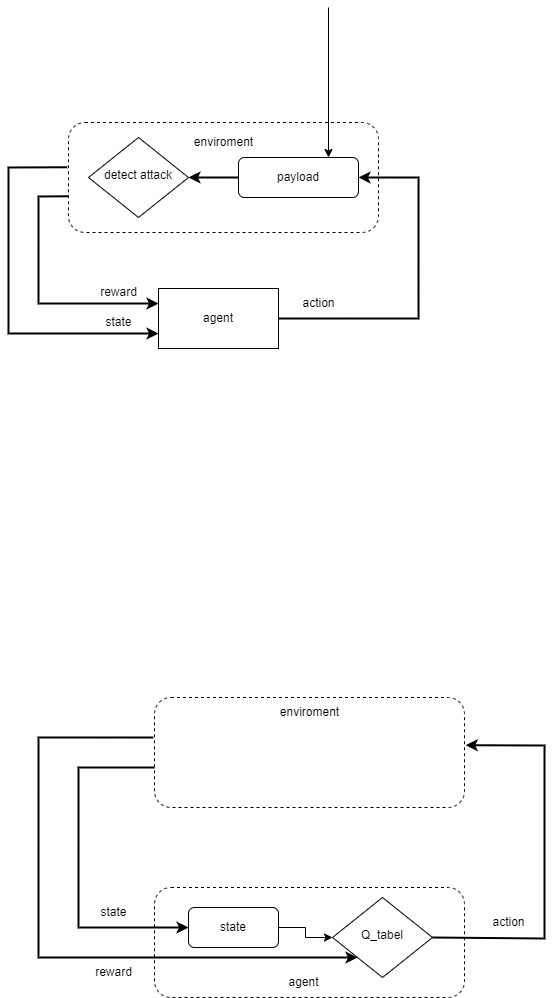

The diagram above was exported from draw.io. Its source (the exported page's mxGraphModel, read from the mxfile embedded in the PNG):
<mxGraphModel dx="823" dy="546" grid="1" gridSize="10" guides="1" tooltips="1" connect="1" arrows="1" fold="1" page="1" pageScale="1" pageWidth="827" pageHeight="1169" background="#FFFFFF" math="0" shadow="0">
  <root>
    <mxCell id="WIyWlLk6GJQsqaUBKTNV-0" />
    <mxCell id="WIyWlLk6GJQsqaUBKTNV-1" parent="WIyWlLk6GJQsqaUBKTNV-0" />
    <mxCell id="BogDpTCqol6c9WhYWFNQ-25" value="" style="rounded=1;whiteSpace=wrap;html=1;gradientColor=none;fillColor=none;dashed=1;horizontal=1;" vertex="1" parent="WIyWlLk6GJQsqaUBKTNV-1">
      <mxGeometry x="236" y="920" width="310" height="110" as="geometry" />
    </mxCell>
    <mxCell id="MlXBEPw6zmTxmzn-9YwR-11" value="" style="group" parent="WIyWlLk6GJQsqaUBKTNV-1" vertex="1" connectable="0">
      <mxGeometry x="90" y="155" width="410" height="226" as="geometry" />
    </mxCell>
    <mxCell id="WIyWlLk6GJQsqaUBKTNV-6" value="detect attack" style="rhombus;whiteSpace=wrap;html=1;shadow=0;fontFamily=Helvetica;fontSize=12;align=center;strokeWidth=1;spacing=6;spacingTop=-4;" parent="MlXBEPw6zmTxmzn-9YwR-11" vertex="1">
      <mxGeometry x="80" y="15" width="100" height="80" as="geometry" />
    </mxCell>
    <mxCell id="MlXBEPw6zmTxmzn-9YwR-0" value="" style="rounded=1;whiteSpace=wrap;html=1;gradientColor=none;fillColor=none;dashed=1;horizontal=1;" parent="MlXBEPw6zmTxmzn-9YwR-11" vertex="1">
      <mxGeometry x="60" width="310" height="110" as="geometry" />
    </mxCell>
    <mxCell id="WIyWlLk6GJQsqaUBKTNV-7" value="payload" style="rounded=1;whiteSpace=wrap;html=1;fontSize=12;glass=0;strokeWidth=1;shadow=0;" parent="MlXBEPw6zmTxmzn-9YwR-11" vertex="1">
      <mxGeometry x="230" y="35" width="120" height="40" as="geometry" />
    </mxCell>
    <mxCell id="MlXBEPw6zmTxmzn-9YwR-3" value="" style="endArrow=classic;html=1;rounded=0;exitX=0;exitY=0.5;exitDx=0;exitDy=0;strokeWidth=2;" parent="MlXBEPw6zmTxmzn-9YwR-11" source="WIyWlLk6GJQsqaUBKTNV-7" edge="1">
      <mxGeometry width="50" height="50" relative="1" as="geometry">
        <mxPoint x="130" y="105" as="sourcePoint" />
        <mxPoint x="180" y="55" as="targetPoint" />
      </mxGeometry>
    </mxCell>
    <mxCell id="MlXBEPw6zmTxmzn-9YwR-4" value="agent" style="rounded=0;whiteSpace=wrap;html=1;fillColor=default;gradientColor=none;" parent="MlXBEPw6zmTxmzn-9YwR-11" vertex="1">
      <mxGeometry x="150" y="166" width="120" height="60" as="geometry" />
    </mxCell>
    <mxCell id="MlXBEPw6zmTxmzn-9YwR-5" value="" style="endArrow=classic;html=1;rounded=0;exitX=1;exitY=0.5;exitDx=0;exitDy=0;entryX=1;entryY=0.5;entryDx=0;entryDy=0;strokeWidth=2;" parent="MlXBEPw6zmTxmzn-9YwR-11" source="MlXBEPw6zmTxmzn-9YwR-4" target="WIyWlLk6GJQsqaUBKTNV-7" edge="1">
      <mxGeometry width="50" height="50" relative="1" as="geometry">
        <mxPoint x="200" y="155" as="sourcePoint" />
        <mxPoint x="250" y="105" as="targetPoint" />
        <Array as="points">
          <mxPoint x="410" y="196" />
          <mxPoint x="410" y="135" />
          <mxPoint x="410" y="55" />
        </Array>
      </mxGeometry>
    </mxCell>
    <mxCell id="MlXBEPw6zmTxmzn-9YwR-6" value="" style="endArrow=classic;html=1;rounded=0;exitX=0;exitY=0.671;exitDx=0;exitDy=0;exitPerimeter=0;entryX=0;entryY=0.25;entryDx=0;entryDy=0;strokeWidth=2;" parent="MlXBEPw6zmTxmzn-9YwR-11" source="MlXBEPw6zmTxmzn-9YwR-0" target="MlXBEPw6zmTxmzn-9YwR-4" edge="1">
      <mxGeometry width="50" height="50" relative="1" as="geometry">
        <mxPoint x="200" y="155" as="sourcePoint" />
        <mxPoint x="250" y="105" as="targetPoint" />
        <Array as="points">
          <mxPoint x="30" y="74" />
          <mxPoint x="30" y="181" />
        </Array>
      </mxGeometry>
    </mxCell>
    <mxCell id="MlXBEPw6zmTxmzn-9YwR-7" value="" style="endArrow=classic;html=1;rounded=0;exitX=-0.004;exitY=0.407;exitDx=0;exitDy=0;exitPerimeter=0;entryX=0;entryY=0.75;entryDx=0;entryDy=0;strokeWidth=2;" parent="MlXBEPw6zmTxmzn-9YwR-11" source="MlXBEPw6zmTxmzn-9YwR-0" target="MlXBEPw6zmTxmzn-9YwR-4" edge="1">
      <mxGeometry width="50" height="50" relative="1" as="geometry">
        <mxPoint x="200" y="155" as="sourcePoint" />
        <mxPoint x="250" y="105" as="targetPoint" />
        <Array as="points">
          <mxPoint y="45" />
          <mxPoint y="211" />
        </Array>
      </mxGeometry>
    </mxCell>
    <mxCell id="MlXBEPw6zmTxmzn-9YwR-8" value="action" style="text;html=1;align=center;verticalAlign=middle;resizable=0;points=[];autosize=1;strokeColor=none;fillColor=none;" parent="MlXBEPw6zmTxmzn-9YwR-11" vertex="1">
      <mxGeometry x="280" y="166" width="60" height="30" as="geometry" />
    </mxCell>
    <mxCell id="MlXBEPw6zmTxmzn-9YwR-9" value="reward" style="text;html=1;align=center;verticalAlign=middle;resizable=0;points=[];autosize=1;strokeColor=none;fillColor=none;" parent="MlXBEPw6zmTxmzn-9YwR-11" vertex="1">
      <mxGeometry x="80" y="155" width="60" height="30" as="geometry" />
    </mxCell>
    <mxCell id="MlXBEPw6zmTxmzn-9YwR-10" value="state" style="text;html=1;align=center;verticalAlign=middle;resizable=0;points=[];autosize=1;strokeColor=none;fillColor=none;" parent="MlXBEPw6zmTxmzn-9YwR-11" vertex="1">
      <mxGeometry x="85" y="185" width="50" height="30" as="geometry" />
    </mxCell>
    <mxCell id="MlXBEPw6zmTxmzn-9YwR-12" value="enviroment" style="text;html=1;align=center;verticalAlign=middle;resizable=0;points=[];autosize=1;strokeColor=none;fillColor=none;" parent="MlXBEPw6zmTxmzn-9YwR-11" vertex="1">
      <mxGeometry x="175" y="5" width="80" height="30" as="geometry" />
    </mxCell>
    <mxCell id="BogDpTCqol6c9WhYWFNQ-0" value="" style="endArrow=classic;html=1;rounded=0;entryX=0.75;entryY=0;entryDx=0;entryDy=0;" edge="1" parent="WIyWlLk6GJQsqaUBKTNV-1" target="WIyWlLk6GJQsqaUBKTNV-7">
      <mxGeometry width="50" height="50" relative="1" as="geometry">
        <mxPoint x="410" y="40" as="sourcePoint" />
        <mxPoint x="320" y="170" as="targetPoint" />
      </mxGeometry>
    </mxCell>
    <mxCell id="BogDpTCqol6c9WhYWFNQ-8" value="" style="endArrow=classic;html=1;rounded=0;exitX=0;exitY=0.636;exitDx=0;exitDy=0;strokeWidth=2;exitPerimeter=0;entryX=0;entryY=0.5;entryDx=0;entryDy=0;" edge="1" parent="WIyWlLk6GJQsqaUBKTNV-1" source="BogDpTCqol6c9WhYWFNQ-3" target="BogDpTCqol6c9WhYWFNQ-4">
      <mxGeometry width="50" height="50" relative="1" as="geometry">
        <mxPoint x="236" y="790" as="sourcePoint" />
        <mxPoint x="236" y="950" as="targetPoint" />
        <Array as="points">
          <mxPoint x="160" y="800" />
          <mxPoint x="160" y="960" />
        </Array>
      </mxGeometry>
    </mxCell>
    <mxCell id="BogDpTCqol6c9WhYWFNQ-9" value="" style="endArrow=classic;html=1;rounded=0;exitX=-0.004;exitY=0.407;exitDx=0;exitDy=0;exitPerimeter=0;entryX=0;entryY=1;entryDx=0;entryDy=0;strokeWidth=2;" edge="1" parent="WIyWlLk6GJQsqaUBKTNV-1" target="BogDpTCqol6c9WhYWFNQ-2">
      <mxGeometry width="50" height="50" relative="1" as="geometry">
        <mxPoint x="234.76" y="770" as="sourcePoint" />
        <mxPoint x="326" y="936.23" as="targetPoint" />
        <Array as="points">
          <mxPoint x="120" y="770" />
          <mxPoint x="120" y="990" />
        </Array>
      </mxGeometry>
    </mxCell>
    <mxCell id="BogDpTCqol6c9WhYWFNQ-10" value="action" style="text;html=1;align=center;verticalAlign=middle;resizable=0;points=[];autosize=1;strokeColor=none;fillColor=none;" vertex="1" parent="WIyWlLk6GJQsqaUBKTNV-1">
      <mxGeometry x="560" y="940" width="60" height="30" as="geometry" />
    </mxCell>
    <mxCell id="BogDpTCqol6c9WhYWFNQ-7" value="" style="endArrow=classic;html=1;rounded=0;exitX=1;exitY=0.5;exitDx=0;exitDy=0;entryX=1.004;entryY=0.434;entryDx=0;entryDy=0;strokeWidth=2;entryPerimeter=0;" edge="1" parent="WIyWlLk6GJQsqaUBKTNV-1" source="BogDpTCqol6c9WhYWFNQ-2" target="BogDpTCqol6c9WhYWFNQ-3">
      <mxGeometry width="50" height="50" relative="1" as="geometry">
        <mxPoint x="546" y="971" as="sourcePoint" />
        <mxPoint x="626" y="830" as="targetPoint" />
        <Array as="points">
          <mxPoint x="626" y="971" />
          <mxPoint x="626" y="778" />
        </Array>
      </mxGeometry>
    </mxCell>
    <mxCell id="BogDpTCqol6c9WhYWFNQ-2" value="Q_tabel" style="rhombus;whiteSpace=wrap;html=1;shadow=0;fontFamily=Helvetica;fontSize=12;align=center;strokeWidth=1;spacing=6;spacingTop=-4;" vertex="1" parent="WIyWlLk6GJQsqaUBKTNV-1">
      <mxGeometry x="414" y="930" width="100" height="80" as="geometry" />
    </mxCell>
    <mxCell id="BogDpTCqol6c9WhYWFNQ-3" value="" style="rounded=1;whiteSpace=wrap;html=1;gradientColor=none;fillColor=none;dashed=1;horizontal=1;" vertex="1" parent="WIyWlLk6GJQsqaUBKTNV-1">
      <mxGeometry x="236" y="730" width="310" height="110" as="geometry" />
    </mxCell>
    <mxCell id="BogDpTCqol6c9WhYWFNQ-31" style="edgeStyle=orthogonalEdgeStyle;rounded=0;orthogonalLoop=1;jettySize=auto;html=1;entryX=0;entryY=0.5;entryDx=0;entryDy=0;" edge="1" parent="WIyWlLk6GJQsqaUBKTNV-1" source="BogDpTCqol6c9WhYWFNQ-4" target="BogDpTCqol6c9WhYWFNQ-2">
      <mxGeometry relative="1" as="geometry" />
    </mxCell>
    <mxCell id="BogDpTCqol6c9WhYWFNQ-4" value="state" style="rounded=1;whiteSpace=wrap;html=1;fontSize=12;glass=0;strokeWidth=1;shadow=0;" vertex="1" parent="WIyWlLk6GJQsqaUBKTNV-1">
      <mxGeometry x="270" y="940" width="90" height="40" as="geometry" />
    </mxCell>
    <mxCell id="BogDpTCqol6c9WhYWFNQ-11" value="reward" style="text;html=1;align=center;verticalAlign=middle;resizable=0;points=[];autosize=1;strokeColor=none;fillColor=none;" vertex="1" parent="WIyWlLk6GJQsqaUBKTNV-1">
      <mxGeometry x="165" y="990" width="60" height="30" as="geometry" />
    </mxCell>
    <mxCell id="BogDpTCqol6c9WhYWFNQ-12" value="state" style="text;html=1;align=center;verticalAlign=middle;resizable=0;points=[];autosize=1;strokeColor=none;fillColor=none;" vertex="1" parent="WIyWlLk6GJQsqaUBKTNV-1">
      <mxGeometry x="170" y="930" width="50" height="30" as="geometry" />
    </mxCell>
    <mxCell id="BogDpTCqol6c9WhYWFNQ-13" value="enviroment" style="text;html=1;align=center;verticalAlign=middle;resizable=0;points=[];autosize=1;strokeColor=none;fillColor=none;" vertex="1" parent="WIyWlLk6GJQsqaUBKTNV-1">
      <mxGeometry x="351" y="730" width="80" height="30" as="geometry" />
    </mxCell>
    <mxCell id="BogDpTCqol6c9WhYWFNQ-28" value="agent" style="text;html=1;align=center;verticalAlign=middle;resizable=0;points=[];autosize=1;strokeColor=none;fillColor=none;" vertex="1" parent="WIyWlLk6GJQsqaUBKTNV-1">
      <mxGeometry x="360" y="1000" width="50" height="30" as="geometry" />
    </mxCell>
  </root>
</mxGraphModel>